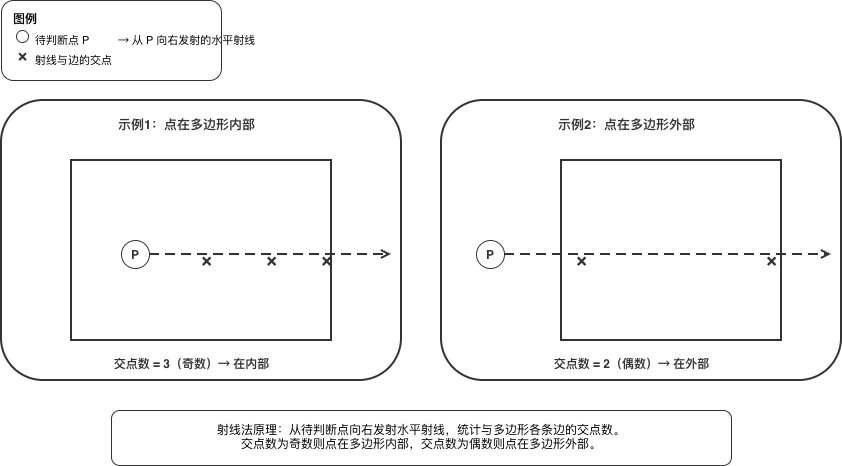

The diagram above was exported from draw.io. Its source (the exported page's mxGraphModel, read from the mxfile embedded in the PNG):
<mxGraphModel dx="2066" dy="1204" grid="1" gridSize="10" guides="1" tooltips="1" connect="1" arrows="1" fold="1" page="1" pageScale="1" pageWidth="850" pageHeight="1100" background="#ffffff" math="0" shadow="0">
  <root>
    <mxCell id="0" />
    <mxCell id="1" parent="0" />
    <mxCell id="MHOYj2xGme4hKVZHOjRU-1689" parent="1" style="rounded=1;whiteSpace=wrap;html=1;fillColor=#ffffff;strokeColor=#333333;" value="" vertex="1">
      <mxGeometry height="80" width="220" x="513" y="451" as="geometry" />
    </mxCell>
    <mxCell id="MHOYj2xGme4hKVZHOjRU-1690" parent="1" style="text;html=1;align=left;fontSize=12;fontStyle=1;" value="图例" vertex="1">
      <mxGeometry height="20" width="40" x="523" y="456" as="geometry" />
    </mxCell>
    <mxCell id="MHOYj2xGme4hKVZHOjRU-1691" parent="1" style="ellipse;fillColor=#ffffff;strokeColor=#333333;" value="" vertex="1">
      <mxGeometry height="12" width="12" x="528" y="481" as="geometry" />
    </mxCell>
    <mxCell id="MHOYj2xGme4hKVZHOjRU-1692" parent="1" style="text;html=1;align=left;fontSize=11;" value="待判断点 P" vertex="1">
      <mxGeometry height="18" width="80" x="545" y="478" as="geometry" />
    </mxCell>
    <mxCell id="MHOYj2xGme4hKVZHOjRU-1693" parent="1" style="text;html=1;align=center;verticalAlign=middle;fontSize=16;fontStyle=1;fontColor=#333333;" value="×" vertex="1">
      <mxGeometry height="16" width="16" x="526" y="499" as="geometry" />
    </mxCell>
    <mxCell id="MHOYj2xGme4hKVZHOjRU-1694" parent="1" style="text;html=1;align=left;fontSize=11;" value="射线与边的交点" vertex="1">
      <mxGeometry height="18" width="120" x="545" y="498" as="geometry" />
    </mxCell>
    <mxCell id="MHOYj2xGme4hKVZHOjRU-1695" parent="1" style="text;html=1;align=left;fontSize=11;" value="→  从 P 向右发射的水平射线" vertex="1">
      <mxGeometry height="18" width="180" x="628" y="478" as="geometry" />
    </mxCell>
    <mxCell id="MHOYj2xGme4hKVZHOjRU-1696" parent="1" style="rounded=1;whiteSpace=wrap;html=1;fillColor=#ffffff;strokeColor=#333333;strokeWidth=2;" value="" vertex="1">
      <mxGeometry height="280" width="400" x="513" y="551" as="geometry" />
    </mxCell>
    <mxCell id="MHOYj2xGme4hKVZHOjRU-1697" parent="1" style="text;html=1;align=center;fontSize=13;fontStyle=1;fontColor=#333333;" value="示例1：点在多边形内部" vertex="1">
      <mxGeometry height="25" width="250" x="573" y="561" as="geometry" />
    </mxCell>
    <mxCell id="MHOYj2xGme4hKVZHOjRU-1698" parent="1" style="shape=polygon;perimeter=polygonPerimeter;fillColor=#ffffff;strokeColor=#333333;strokeWidth=2;" value="" vertex="1">
      <mxGeometry height="180" width="260" x="583" y="611" as="geometry" />
    </mxCell>
    <mxCell id="MHOYj2xGme4hKVZHOjRU-1699" parent="1" style="ellipse;fillColor=#ffffff;strokeColor=#333333;fontStyle=1;fontColor=#333333;fontSize=12;" value="P" vertex="1">
      <mxGeometry height="28" width="28" x="633" y="691" as="geometry" />
    </mxCell>
    <mxCell id="MHOYj2xGme4hKVZHOjRU-1700" edge="1" parent="1" style="endArrow=open;endFill=0;strokeColor=#333333;strokeWidth=2;dashed=1;dashPattern=5 3;" value="">
      <mxGeometry relative="1" as="geometry">
        <mxPoint x="661" y="705" as="sourcePoint" />
        <mxPoint x="903" y="705" as="targetPoint" />
      </mxGeometry>
    </mxCell>
    <mxCell id="MHOYj2xGme4hKVZHOjRU-1701" parent="1" style="text;html=1;align=center;fontSize=18;fontStyle=1;fontColor=#333333;" value="×" vertex="1">
      <mxGeometry height="20" width="20" x="708" y="693" as="geometry" />
    </mxCell>
    <mxCell id="MHOYj2xGme4hKVZHOjRU-1702" parent="1" style="text;html=1;align=center;fontSize=18;fontStyle=1;fontColor=#333333;" value="×" vertex="1">
      <mxGeometry height="20" width="20" x="773" y="693" as="geometry" />
    </mxCell>
    <mxCell id="MHOYj2xGme4hKVZHOjRU-1703" parent="1" style="text;html=1;align=center;fontSize=18;fontStyle=1;fontColor=#333333;" value="×" vertex="1">
      <mxGeometry height="20" width="20" x="828" y="693" as="geometry" />
    </mxCell>
    <mxCell id="MHOYj2xGme4hKVZHOjRU-1704" parent="1" style="text;html=1;align=center;fontSize=12;fontStyle=1;fontColor=#333333;" value="交点数 = 3（奇数）→ 在内部" vertex="1">
      <mxGeometry height="22" width="260" x="573" y="801" as="geometry" />
    </mxCell>
    <mxCell id="MHOYj2xGme4hKVZHOjRU-1705" parent="1" style="rounded=1;whiteSpace=wrap;html=1;fillColor=#ffffff;strokeColor=#333333;strokeWidth=2;" value="" vertex="1">
      <mxGeometry height="280" width="400" x="953" y="551" as="geometry" />
    </mxCell>
    <mxCell id="MHOYj2xGme4hKVZHOjRU-1706" parent="1" style="text;html=1;align=center;fontSize=13;fontStyle=1;fontColor=#333333;" value="示例2：点在多边形外部" vertex="1">
      <mxGeometry height="25" width="250" x="1013" y="561" as="geometry" />
    </mxCell>
    <mxCell id="MHOYj2xGme4hKVZHOjRU-1707" parent="1" style="shape=polygon;perimeter=polygonPerimeter;fillColor=#ffffff;strokeColor=#333333;strokeWidth=2;" value="" vertex="1">
      <mxGeometry height="180" width="220" x="1073" y="611" as="geometry" />
    </mxCell>
    <mxCell id="MHOYj2xGme4hKVZHOjRU-1708" parent="1" style="ellipse;fillColor=#ffffff;strokeColor=#333333;fontStyle=1;fontColor=#333333;fontSize=12;" value="P" vertex="1">
      <mxGeometry height="28" width="28" x="988" y="691" as="geometry" />
    </mxCell>
    <mxCell id="MHOYj2xGme4hKVZHOjRU-1709" edge="1" parent="1" style="endArrow=open;endFill=0;strokeColor=#333333;strokeWidth=2;dashed=1;dashPattern=5 3;" value="">
      <mxGeometry relative="1" as="geometry">
        <mxPoint x="1016" y="705" as="sourcePoint" />
        <mxPoint x="1343" y="705" as="targetPoint" />
      </mxGeometry>
    </mxCell>
    <mxCell id="MHOYj2xGme4hKVZHOjRU-1710" parent="1" style="text;html=1;align=center;fontSize=18;fontStyle=1;fontColor=#333333;" value="×" vertex="1">
      <mxGeometry height="20" width="20" x="1083" y="693" as="geometry" />
    </mxCell>
    <mxCell id="MHOYj2xGme4hKVZHOjRU-1711" parent="1" style="text;html=1;align=center;fontSize=18;fontStyle=1;fontColor=#333333;" value="×" vertex="1">
      <mxGeometry height="20" width="20" x="1273" y="693" as="geometry" />
    </mxCell>
    <mxCell id="MHOYj2xGme4hKVZHOjRU-1712" parent="1" style="text;html=1;align=center;fontSize=12;fontStyle=1;fontColor=#333333;" value="交点数 = 2（偶数）→ 在外部" vertex="1">
      <mxGeometry height="22" width="260" x="1013" y="801" as="geometry" />
    </mxCell>
    <mxCell id="MHOYj2xGme4hKVZHOjRU-1713" parent="1" style="text;html=1;align=center;verticalAlign=top;whiteSpace=wrap;rounded=1;fillColor=#ffffff;strokeColor=#333333;fontSize=12;spacingTop=6;spacingLeft=8;spacingRight=8;" value="射线法原理：从待判断点向右发射水平射线，统计与多边形各条边的交点数。&#10;交点数为奇数则点在多边形内部，交点数为偶数则点在多边形外部。" vertex="1">
      <mxGeometry height="55" width="620" x="623" y="861" as="geometry" />
    </mxCell>
  </root>
</mxGraphModel>